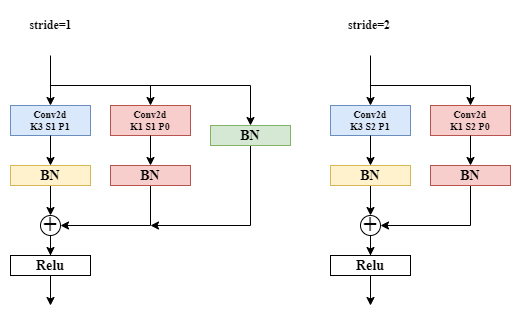

The diagram above was exported from draw.io. Its source (the exported page's mxGraphModel, read from the mxfile embedded in the PNG):
<mxGraphModel dx="927" dy="633" grid="1" gridSize="10" guides="1" tooltips="1" connect="1" arrows="1" fold="1" page="1" pageScale="1" pageWidth="827" pageHeight="1169" math="0" shadow="0">
  <root>
    <mxCell id="0" />
    <mxCell id="1" parent="0" />
    <mxCell id="opczr199hSPJIo8SfXnH-1" value="" style="endArrow=classic;html=1;rounded=0;jumpSize=8;" edge="1" parent="1">
      <mxGeometry width="50" height="50" relative="1" as="geometry">
        <mxPoint x="160" y="190" as="sourcePoint" />
        <mxPoint x="160" y="240" as="targetPoint" />
      </mxGeometry>
    </mxCell>
    <mxCell id="opczr199hSPJIo8SfXnH-2" value="&lt;h5&gt;&lt;font face=&quot;Times New Roman&quot;&gt;Conv2d&lt;br&gt;K3 S1 P1&lt;/font&gt;&lt;/h5&gt;" style="rounded=0;whiteSpace=wrap;html=1;fillColor=#dae8fc;strokeColor=#6c8ebf;" vertex="1" parent="1">
      <mxGeometry x="120" y="240" width="80" height="30" as="geometry" />
    </mxCell>
    <mxCell id="opczr199hSPJIo8SfXnH-3" value="" style="endArrow=classic;html=1;rounded=0;jumpSize=8;exitX=0.5;exitY=1;exitDx=0;exitDy=0;" edge="1" parent="1" source="opczr199hSPJIo8SfXnH-2">
      <mxGeometry width="50" height="50" relative="1" as="geometry">
        <mxPoint x="159.5" y="280" as="sourcePoint" />
        <mxPoint x="160" y="300" as="targetPoint" />
      </mxGeometry>
    </mxCell>
    <mxCell id="opczr199hSPJIo8SfXnH-23" style="edgeStyle=orthogonalEdgeStyle;rounded=0;jumpSize=8;orthogonalLoop=1;jettySize=auto;html=1;fontFamily=Times New Roman;" edge="1" parent="1" source="opczr199hSPJIo8SfXnH-4" target="opczr199hSPJIo8SfXnH-21">
      <mxGeometry relative="1" as="geometry" />
    </mxCell>
    <mxCell id="opczr199hSPJIo8SfXnH-4" value="&lt;h3&gt;BN&lt;/h3&gt;" style="rounded=0;whiteSpace=wrap;html=1;fontFamily=Times New Roman;fillColor=#fff2cc;strokeColor=#d6b656;" vertex="1" parent="1">
      <mxGeometry x="120" y="300" width="80" height="20" as="geometry" />
    </mxCell>
    <mxCell id="opczr199hSPJIo8SfXnH-5" value="" style="endArrow=classic;html=1;rounded=0;fontFamily=Times New Roman;jumpSize=8;" edge="1" parent="1">
      <mxGeometry width="50" height="50" relative="1" as="geometry">
        <mxPoint x="160" y="220" as="sourcePoint" />
        <mxPoint x="260" y="240" as="targetPoint" />
        <Array as="points">
          <mxPoint x="260" y="220" />
        </Array>
      </mxGeometry>
    </mxCell>
    <mxCell id="opczr199hSPJIo8SfXnH-6" value="&lt;h5&gt;&lt;font face=&quot;Times New Roman&quot;&gt;Conv2d&lt;br&gt;K1 S1 P0&lt;/font&gt;&lt;/h5&gt;" style="rounded=0;whiteSpace=wrap;html=1;fillColor=#f8cecc;strokeColor=#b85450;" vertex="1" parent="1">
      <mxGeometry x="220" y="240" width="80" height="30" as="geometry" />
    </mxCell>
    <mxCell id="opczr199hSPJIo8SfXnH-17" style="edgeStyle=orthogonalEdgeStyle;rounded=0;jumpSize=8;orthogonalLoop=1;jettySize=auto;html=1;exitX=0.5;exitY=1;exitDx=0;exitDy=0;fontFamily=Times New Roman;entryX=1;entryY=0.5;entryDx=0;entryDy=0;" edge="1" parent="1" source="opczr199hSPJIo8SfXnH-7" target="opczr199hSPJIo8SfXnH-21">
      <mxGeometry relative="1" as="geometry">
        <mxPoint x="210" y="360" as="targetPoint" />
        <Array as="points">
          <mxPoint x="260" y="360" />
        </Array>
      </mxGeometry>
    </mxCell>
    <mxCell id="opczr199hSPJIo8SfXnH-7" value="&lt;h3&gt;BN&lt;/h3&gt;" style="rounded=0;whiteSpace=wrap;html=1;fontFamily=Times New Roman;fillColor=#f8cecc;strokeColor=#b85450;" vertex="1" parent="1">
      <mxGeometry x="220" y="300" width="80" height="20" as="geometry" />
    </mxCell>
    <mxCell id="opczr199hSPJIo8SfXnH-10" value="" style="endArrow=classic;html=1;rounded=0;fontFamily=Times New Roman;jumpSize=8;exitX=0.5;exitY=1;exitDx=0;exitDy=0;entryX=0.5;entryY=0;entryDx=0;entryDy=0;" edge="1" parent="1" source="opczr199hSPJIo8SfXnH-6" target="opczr199hSPJIo8SfXnH-7">
      <mxGeometry width="50" height="50" relative="1" as="geometry">
        <mxPoint x="390" y="340" as="sourcePoint" />
        <mxPoint x="440" y="290" as="targetPoint" />
      </mxGeometry>
    </mxCell>
    <mxCell id="opczr199hSPJIo8SfXnH-11" value="" style="endArrow=classic;html=1;rounded=0;fontFamily=Times New Roman;jumpSize=8;entryX=0.5;entryY=0;entryDx=0;entryDy=0;" edge="1" parent="1">
      <mxGeometry width="50" height="50" relative="1" as="geometry">
        <mxPoint x="240" y="220" as="sourcePoint" />
        <mxPoint x="360" y="260" as="targetPoint" />
        <Array as="points">
          <mxPoint x="360" y="220" />
        </Array>
      </mxGeometry>
    </mxCell>
    <mxCell id="opczr199hSPJIo8SfXnH-15" style="edgeStyle=orthogonalEdgeStyle;rounded=0;jumpSize=8;orthogonalLoop=1;jettySize=auto;html=1;fontFamily=Times New Roman;exitX=0.5;exitY=1;exitDx=0;exitDy=0;" edge="1" parent="1" source="opczr199hSPJIo8SfXnH-14">
      <mxGeometry relative="1" as="geometry">
        <mxPoint x="260" y="360" as="targetPoint" />
        <Array as="points">
          <mxPoint x="360" y="360" />
        </Array>
      </mxGeometry>
    </mxCell>
    <mxCell id="opczr199hSPJIo8SfXnH-14" value="&lt;h3&gt;BN&lt;/h3&gt;" style="rounded=0;whiteSpace=wrap;html=1;fontFamily=Times New Roman;fillColor=#d5e8d4;strokeColor=#82b366;" vertex="1" parent="1">
      <mxGeometry x="320" y="260" width="80" height="20" as="geometry" />
    </mxCell>
    <mxCell id="opczr199hSPJIo8SfXnH-25" style="edgeStyle=orthogonalEdgeStyle;rounded=0;jumpSize=8;orthogonalLoop=1;jettySize=auto;html=1;fontFamily=Times New Roman;" edge="1" parent="1" source="opczr199hSPJIo8SfXnH-21" target="opczr199hSPJIo8SfXnH-24">
      <mxGeometry relative="1" as="geometry" />
    </mxCell>
    <mxCell id="opczr199hSPJIo8SfXnH-21" value="&lt;h1&gt;+&lt;/h1&gt;" style="ellipse;whiteSpace=wrap;html=1;aspect=fixed;fontFamily=Times New Roman;" vertex="1" parent="1">
      <mxGeometry x="150" y="350" width="20" height="20" as="geometry" />
    </mxCell>
    <mxCell id="opczr199hSPJIo8SfXnH-26" style="edgeStyle=orthogonalEdgeStyle;rounded=0;jumpSize=8;orthogonalLoop=1;jettySize=auto;html=1;fontFamily=Times New Roman;" edge="1" parent="1" source="opczr199hSPJIo8SfXnH-24">
      <mxGeometry relative="1" as="geometry">
        <mxPoint x="160" y="440" as="targetPoint" />
      </mxGeometry>
    </mxCell>
    <mxCell id="opczr199hSPJIo8SfXnH-24" value="&lt;h3&gt;Relu&lt;/h3&gt;" style="rounded=0;whiteSpace=wrap;html=1;fontFamily=Times New Roman;" vertex="1" parent="1">
      <mxGeometry x="120" y="390" width="80" height="20" as="geometry" />
    </mxCell>
    <mxCell id="opczr199hSPJIo8SfXnH-27" value="" style="endArrow=classic;html=1;rounded=0;jumpSize=8;" edge="1" parent="1">
      <mxGeometry width="50" height="50" relative="1" as="geometry">
        <mxPoint x="480" y="190" as="sourcePoint" />
        <mxPoint x="480" y="240" as="targetPoint" />
      </mxGeometry>
    </mxCell>
    <mxCell id="opczr199hSPJIo8SfXnH-28" value="&lt;h5&gt;&lt;font face=&quot;Times New Roman&quot;&gt;Conv2d&lt;br&gt;K3 S2 P1&lt;/font&gt;&lt;/h5&gt;" style="rounded=0;whiteSpace=wrap;html=1;fillColor=#dae8fc;strokeColor=#6c8ebf;" vertex="1" parent="1">
      <mxGeometry x="440" y="240" width="80" height="30" as="geometry" />
    </mxCell>
    <mxCell id="opczr199hSPJIo8SfXnH-29" value="" style="endArrow=classic;html=1;rounded=0;jumpSize=8;exitX=0.5;exitY=1;exitDx=0;exitDy=0;" edge="1" parent="1" source="opczr199hSPJIo8SfXnH-28">
      <mxGeometry width="50" height="50" relative="1" as="geometry">
        <mxPoint x="479.5" y="280" as="sourcePoint" />
        <mxPoint x="480" y="300" as="targetPoint" />
      </mxGeometry>
    </mxCell>
    <mxCell id="opczr199hSPJIo8SfXnH-30" style="edgeStyle=orthogonalEdgeStyle;rounded=0;jumpSize=8;orthogonalLoop=1;jettySize=auto;html=1;fontFamily=Times New Roman;" edge="1" parent="1" source="opczr199hSPJIo8SfXnH-31" target="opczr199hSPJIo8SfXnH-41">
      <mxGeometry relative="1" as="geometry" />
    </mxCell>
    <mxCell id="opczr199hSPJIo8SfXnH-31" value="&lt;h3&gt;BN&lt;/h3&gt;" style="rounded=0;whiteSpace=wrap;html=1;fontFamily=Times New Roman;fillColor=#fff2cc;strokeColor=#d6b656;" vertex="1" parent="1">
      <mxGeometry x="440" y="300" width="80" height="20" as="geometry" />
    </mxCell>
    <mxCell id="opczr199hSPJIo8SfXnH-32" value="" style="endArrow=classic;html=1;rounded=0;fontFamily=Times New Roman;jumpSize=8;" edge="1" parent="1">
      <mxGeometry width="50" height="50" relative="1" as="geometry">
        <mxPoint x="480" y="220" as="sourcePoint" />
        <mxPoint x="580" y="240" as="targetPoint" />
        <Array as="points">
          <mxPoint x="580" y="220" />
        </Array>
      </mxGeometry>
    </mxCell>
    <mxCell id="opczr199hSPJIo8SfXnH-33" value="&lt;h5&gt;&lt;font face=&quot;Times New Roman&quot;&gt;Conv2d&lt;br&gt;K1 S2 P0&lt;/font&gt;&lt;/h5&gt;" style="rounded=0;whiteSpace=wrap;html=1;fillColor=#f8cecc;strokeColor=#b85450;" vertex="1" parent="1">
      <mxGeometry x="540" y="240" width="80" height="30" as="geometry" />
    </mxCell>
    <mxCell id="opczr199hSPJIo8SfXnH-34" style="edgeStyle=orthogonalEdgeStyle;rounded=0;jumpSize=8;orthogonalLoop=1;jettySize=auto;html=1;exitX=0.5;exitY=1;exitDx=0;exitDy=0;fontFamily=Times New Roman;entryX=1;entryY=0.5;entryDx=0;entryDy=0;" edge="1" parent="1" source="opczr199hSPJIo8SfXnH-35" target="opczr199hSPJIo8SfXnH-41">
      <mxGeometry relative="1" as="geometry">
        <mxPoint x="530" y="360" as="targetPoint" />
        <Array as="points">
          <mxPoint x="580" y="360" />
        </Array>
      </mxGeometry>
    </mxCell>
    <mxCell id="opczr199hSPJIo8SfXnH-35" value="&lt;h3&gt;BN&lt;/h3&gt;" style="rounded=0;whiteSpace=wrap;html=1;fontFamily=Times New Roman;fillColor=#f8cecc;strokeColor=#b85450;" vertex="1" parent="1">
      <mxGeometry x="540" y="300" width="80" height="20" as="geometry" />
    </mxCell>
    <mxCell id="opczr199hSPJIo8SfXnH-36" value="" style="endArrow=classic;html=1;rounded=0;fontFamily=Times New Roman;jumpSize=8;exitX=0.5;exitY=1;exitDx=0;exitDy=0;entryX=0.5;entryY=0;entryDx=0;entryDy=0;" edge="1" parent="1" source="opczr199hSPJIo8SfXnH-33" target="opczr199hSPJIo8SfXnH-35">
      <mxGeometry width="50" height="50" relative="1" as="geometry">
        <mxPoint x="710" y="340" as="sourcePoint" />
        <mxPoint x="760" y="290" as="targetPoint" />
      </mxGeometry>
    </mxCell>
    <mxCell id="opczr199hSPJIo8SfXnH-40" style="edgeStyle=orthogonalEdgeStyle;rounded=0;jumpSize=8;orthogonalLoop=1;jettySize=auto;html=1;fontFamily=Times New Roman;" edge="1" parent="1" source="opczr199hSPJIo8SfXnH-41" target="opczr199hSPJIo8SfXnH-43">
      <mxGeometry relative="1" as="geometry" />
    </mxCell>
    <mxCell id="opczr199hSPJIo8SfXnH-41" value="&lt;h1&gt;+&lt;/h1&gt;" style="ellipse;whiteSpace=wrap;html=1;aspect=fixed;fontFamily=Times New Roman;" vertex="1" parent="1">
      <mxGeometry x="470" y="350" width="20" height="20" as="geometry" />
    </mxCell>
    <mxCell id="opczr199hSPJIo8SfXnH-42" style="edgeStyle=orthogonalEdgeStyle;rounded=0;jumpSize=8;orthogonalLoop=1;jettySize=auto;html=1;fontFamily=Times New Roman;" edge="1" parent="1" source="opczr199hSPJIo8SfXnH-43">
      <mxGeometry relative="1" as="geometry">
        <mxPoint x="480" y="440" as="targetPoint" />
      </mxGeometry>
    </mxCell>
    <mxCell id="opczr199hSPJIo8SfXnH-43" value="&lt;h3&gt;Relu&lt;/h3&gt;" style="rounded=0;whiteSpace=wrap;html=1;fontFamily=Times New Roman;" vertex="1" parent="1">
      <mxGeometry x="440" y="390" width="80" height="20" as="geometry" />
    </mxCell>
    <mxCell id="opczr199hSPJIo8SfXnH-44" value="&lt;b&gt;stride=1&lt;/b&gt;" style="text;html=1;align=center;verticalAlign=middle;resizable=0;points=[];autosize=1;strokeColor=none;fillColor=none;fontFamily=Times New Roman;" vertex="1" parent="1">
      <mxGeometry x="125" y="145" width="70" height="30" as="geometry" />
    </mxCell>
    <mxCell id="opczr199hSPJIo8SfXnH-45" value="&lt;b&gt;stride=2&amp;nbsp;&lt;/b&gt;" style="text;html=1;align=center;verticalAlign=middle;resizable=0;points=[];autosize=1;strokeColor=none;fillColor=none;fontFamily=Times New Roman;" vertex="1" parent="1">
      <mxGeometry x="445" y="145" width="70" height="30" as="geometry" />
    </mxCell>
  </root>
</mxGraphModel>